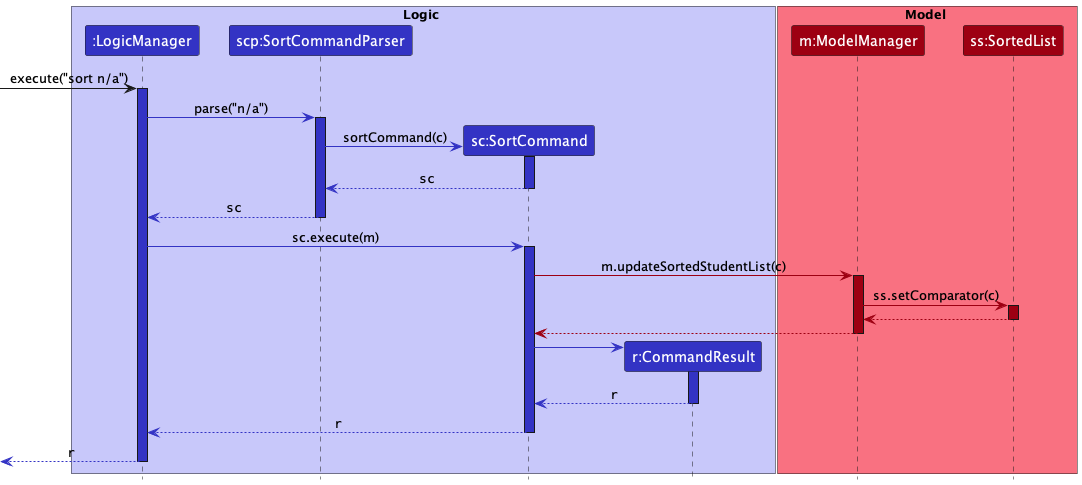

The diagram above was rendered by PlantUML. Its source (embedded in the PNG):
@startuml
!include style.puml

box Logic LOGIC_COLOR_T1
Participant ":LogicManager" as logicManager LOGIC_COLOR
Participant "scp:SortCommandParser" as sortCommandParser LOGIC_COLOR
Participant "sc:SortCommand" as sortCommand LOGIC_COLOR
Participant "r:CommandResult" as commandResult LOGIC_COLOR
end box

box Model MODEL_COLOR_T1
Participant "m:ModelManager" as modelManager MODEL_COLOR
Participant "ss:SortedList" as sortedList MODEL_COLOR
end box

[-> logicManager : execute("sort n/a")
activate logicManager LOGIC_COLOR

logicManager -[LOGIC_COLOR]> sortCommandParser : parse("n/a")
activate sortCommandParser LOGIC_COLOR

create sortCommand
sortCommandParser -[LOGIC_COLOR]> sortCommand : sortCommand(c)
activate sortCommand LOGIC_COLOR

sortCommand --[LOGIC_COLOR]> sortCommandParser : ""sc""
deactivate sortCommand

sortCommandParser --[LOGIC_COLOR]> logicManager : ""sc""
deactivate sortCommandParser

logicManager -[LOGIC_COLOR]> sortCommand : sc.execute(m)
activate sortCommand LOGIC_COLOR

sortCommand -[MODEL_COLOR]> modelManager : m.updateSortedStudentList(c)
activate modelManager MODEL_COLOR

modelManager -[MODEL_COLOR]> sortedList : ss.setComparator(c)
activate sortedList MODEL_COLOR

sortedList --[MODEL_COLOR]> modelManager
deactivate sortedList

modelManager --[MODEL_COLOR]> sortCommand
deactivate modelManager

create commandResult
sortCommand -[LOGIC_COLOR]> commandResult
activate commandResult LOGIC_COLOR

commandResult --[LOGIC_COLOR]> sortCommand : ""r""
deactivate commandResult

sortCommand --[LOGIC_COLOR]> logicManager : ""r""
deactivate sortCommand

[<[LOGIC_COLOR]-- logicManager : ""r""

deactivate logicManager
@enduml